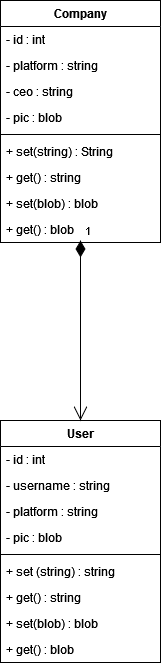

The diagram above was exported from draw.io. Its source (the exported page's mxGraphModel, read from the mxfile embedded in the PNG):
<mxGraphModel dx="1050" dy="538" grid="1" gridSize="10" guides="1" tooltips="1" connect="1" arrows="1" fold="1" page="1" pageScale="1" pageWidth="850" pageHeight="1100" math="0" shadow="0">
  <root>
    <mxCell id="0" />
    <mxCell id="1" parent="0" />
    <mxCell id="qI_WS-LePiaS0Ty_Ofmb-1" value="Company" style="swimlane;fontStyle=1;align=center;verticalAlign=top;childLayout=stackLayout;horizontal=1;startSize=26;horizontalStack=0;resizeParent=1;resizeParentMax=0;resizeLast=0;collapsible=1;marginBottom=0;whiteSpace=wrap;html=1;" vertex="1" parent="1">
      <mxGeometry x="330" y="70" width="160" height="242" as="geometry" />
    </mxCell>
    <mxCell id="qI_WS-LePiaS0Ty_Ofmb-2" value="- id : int" style="text;strokeColor=none;fillColor=none;align=left;verticalAlign=top;spacingLeft=4;spacingRight=4;overflow=hidden;rotatable=0;points=[[0,0.5],[1,0.5]];portConstraint=eastwest;whiteSpace=wrap;html=1;" vertex="1" parent="qI_WS-LePiaS0Ty_Ofmb-1">
      <mxGeometry y="26" width="160" height="26" as="geometry" />
    </mxCell>
    <mxCell id="qI_WS-LePiaS0Ty_Ofmb-11" value="- platform : string" style="text;strokeColor=none;fillColor=none;align=left;verticalAlign=top;spacingLeft=4;spacingRight=4;overflow=hidden;rotatable=0;points=[[0,0.5],[1,0.5]];portConstraint=eastwest;whiteSpace=wrap;html=1;" vertex="1" parent="qI_WS-LePiaS0Ty_Ofmb-1">
      <mxGeometry y="52" width="160" height="26" as="geometry" />
    </mxCell>
    <mxCell id="qI_WS-LePiaS0Ty_Ofmb-10" value="- ceo : string" style="text;strokeColor=none;fillColor=none;align=left;verticalAlign=top;spacingLeft=4;spacingRight=4;overflow=hidden;rotatable=0;points=[[0,0.5],[1,0.5]];portConstraint=eastwest;whiteSpace=wrap;html=1;" vertex="1" parent="qI_WS-LePiaS0Ty_Ofmb-1">
      <mxGeometry y="78" width="160" height="26" as="geometry" />
    </mxCell>
    <mxCell id="qI_WS-LePiaS0Ty_Ofmb-9" value="- pic : blob" style="text;strokeColor=none;fillColor=none;align=left;verticalAlign=top;spacingLeft=4;spacingRight=4;overflow=hidden;rotatable=0;points=[[0,0.5],[1,0.5]];portConstraint=eastwest;whiteSpace=wrap;html=1;" vertex="1" parent="qI_WS-LePiaS0Ty_Ofmb-1">
      <mxGeometry y="104" width="160" height="26" as="geometry" />
    </mxCell>
    <mxCell id="qI_WS-LePiaS0Ty_Ofmb-3" value="" style="line;strokeWidth=1;fillColor=none;align=left;verticalAlign=middle;spacingTop=-1;spacingLeft=3;spacingRight=3;rotatable=0;labelPosition=right;points=[];portConstraint=eastwest;strokeColor=inherit;" vertex="1" parent="qI_WS-LePiaS0Ty_Ofmb-1">
      <mxGeometry y="130" width="160" height="8" as="geometry" />
    </mxCell>
    <mxCell id="qI_WS-LePiaS0Ty_Ofmb-4" value="+ set(string) : String" style="text;strokeColor=none;fillColor=none;align=left;verticalAlign=top;spacingLeft=4;spacingRight=4;overflow=hidden;rotatable=0;points=[[0,0.5],[1,0.5]];portConstraint=eastwest;whiteSpace=wrap;html=1;" vertex="1" parent="qI_WS-LePiaS0Ty_Ofmb-1">
      <mxGeometry y="138" width="160" height="26" as="geometry" />
    </mxCell>
    <mxCell id="qI_WS-LePiaS0Ty_Ofmb-12" value="+ get() : string" style="text;strokeColor=none;fillColor=none;align=left;verticalAlign=top;spacingLeft=4;spacingRight=4;overflow=hidden;rotatable=0;points=[[0,0.5],[1,0.5]];portConstraint=eastwest;whiteSpace=wrap;html=1;" vertex="1" parent="qI_WS-LePiaS0Ty_Ofmb-1">
      <mxGeometry y="164" width="160" height="26" as="geometry" />
    </mxCell>
    <mxCell id="qI_WS-LePiaS0Ty_Ofmb-14" value="+ set(blob) : blob" style="text;strokeColor=none;fillColor=none;align=left;verticalAlign=top;spacingLeft=4;spacingRight=4;overflow=hidden;rotatable=0;points=[[0,0.5],[1,0.5]];portConstraint=eastwest;whiteSpace=wrap;html=1;" vertex="1" parent="qI_WS-LePiaS0Ty_Ofmb-1">
      <mxGeometry y="190" width="160" height="26" as="geometry" />
    </mxCell>
    <mxCell id="qI_WS-LePiaS0Ty_Ofmb-13" value="+ get() : blob" style="text;strokeColor=none;fillColor=none;align=left;verticalAlign=top;spacingLeft=4;spacingRight=4;overflow=hidden;rotatable=0;points=[[0,0.5],[1,0.5]];portConstraint=eastwest;whiteSpace=wrap;html=1;" vertex="1" parent="qI_WS-LePiaS0Ty_Ofmb-1">
      <mxGeometry y="216" width="160" height="26" as="geometry" />
    </mxCell>
    <mxCell id="qI_WS-LePiaS0Ty_Ofmb-5" value="User" style="swimlane;fontStyle=1;align=center;verticalAlign=top;childLayout=stackLayout;horizontal=1;startSize=26;horizontalStack=0;resizeParent=1;resizeParentMax=0;resizeLast=0;collapsible=1;marginBottom=0;whiteSpace=wrap;html=1;" vertex="1" parent="1">
      <mxGeometry x="330" y="490" width="160" height="242" as="geometry" />
    </mxCell>
    <mxCell id="qI_WS-LePiaS0Ty_Ofmb-6" value="- id : int" style="text;strokeColor=none;fillColor=none;align=left;verticalAlign=top;spacingLeft=4;spacingRight=4;overflow=hidden;rotatable=0;points=[[0,0.5],[1,0.5]];portConstraint=eastwest;whiteSpace=wrap;html=1;" vertex="1" parent="qI_WS-LePiaS0Ty_Ofmb-5">
      <mxGeometry y="26" width="160" height="26" as="geometry" />
    </mxCell>
    <mxCell id="qI_WS-LePiaS0Ty_Ofmb-18" value="- username : string" style="text;strokeColor=none;fillColor=none;align=left;verticalAlign=top;spacingLeft=4;spacingRight=4;overflow=hidden;rotatable=0;points=[[0,0.5],[1,0.5]];portConstraint=eastwest;whiteSpace=wrap;html=1;" vertex="1" parent="qI_WS-LePiaS0Ty_Ofmb-5">
      <mxGeometry y="52" width="160" height="26" as="geometry" />
    </mxCell>
    <mxCell id="qI_WS-LePiaS0Ty_Ofmb-17" value="- platform : string" style="text;strokeColor=none;fillColor=none;align=left;verticalAlign=top;spacingLeft=4;spacingRight=4;overflow=hidden;rotatable=0;points=[[0,0.5],[1,0.5]];portConstraint=eastwest;whiteSpace=wrap;html=1;" vertex="1" parent="qI_WS-LePiaS0Ty_Ofmb-5">
      <mxGeometry y="78" width="160" height="26" as="geometry" />
    </mxCell>
    <mxCell id="qI_WS-LePiaS0Ty_Ofmb-16" value="- pic : blob" style="text;strokeColor=none;fillColor=none;align=left;verticalAlign=top;spacingLeft=4;spacingRight=4;overflow=hidden;rotatable=0;points=[[0,0.5],[1,0.5]];portConstraint=eastwest;whiteSpace=wrap;html=1;" vertex="1" parent="qI_WS-LePiaS0Ty_Ofmb-5">
      <mxGeometry y="104" width="160" height="26" as="geometry" />
    </mxCell>
    <mxCell id="qI_WS-LePiaS0Ty_Ofmb-7" value="" style="line;strokeWidth=1;fillColor=none;align=left;verticalAlign=middle;spacingTop=-1;spacingLeft=3;spacingRight=3;rotatable=0;labelPosition=right;points=[];portConstraint=eastwest;strokeColor=inherit;" vertex="1" parent="qI_WS-LePiaS0Ty_Ofmb-5">
      <mxGeometry y="130" width="160" height="8" as="geometry" />
    </mxCell>
    <mxCell id="qI_WS-LePiaS0Ty_Ofmb-8" value="+ set (string) : string" style="text;strokeColor=none;fillColor=none;align=left;verticalAlign=top;spacingLeft=4;spacingRight=4;overflow=hidden;rotatable=0;points=[[0,0.5],[1,0.5]];portConstraint=eastwest;whiteSpace=wrap;html=1;" vertex="1" parent="qI_WS-LePiaS0Ty_Ofmb-5">
      <mxGeometry y="138" width="160" height="26" as="geometry" />
    </mxCell>
    <mxCell id="qI_WS-LePiaS0Ty_Ofmb-21" value="+ get() : string" style="text;strokeColor=none;fillColor=none;align=left;verticalAlign=top;spacingLeft=4;spacingRight=4;overflow=hidden;rotatable=0;points=[[0,0.5],[1,0.5]];portConstraint=eastwest;whiteSpace=wrap;html=1;" vertex="1" parent="qI_WS-LePiaS0Ty_Ofmb-5">
      <mxGeometry y="164" width="160" height="26" as="geometry" />
    </mxCell>
    <mxCell id="qI_WS-LePiaS0Ty_Ofmb-20" value="+ set(blob) : blob" style="text;strokeColor=none;fillColor=none;align=left;verticalAlign=top;spacingLeft=4;spacingRight=4;overflow=hidden;rotatable=0;points=[[0,0.5],[1,0.5]];portConstraint=eastwest;whiteSpace=wrap;html=1;" vertex="1" parent="qI_WS-LePiaS0Ty_Ofmb-5">
      <mxGeometry y="190" width="160" height="26" as="geometry" />
    </mxCell>
    <mxCell id="qI_WS-LePiaS0Ty_Ofmb-19" value="+ get() : blob" style="text;strokeColor=none;fillColor=none;align=left;verticalAlign=top;spacingLeft=4;spacingRight=4;overflow=hidden;rotatable=0;points=[[0,0.5],[1,0.5]];portConstraint=eastwest;whiteSpace=wrap;html=1;" vertex="1" parent="qI_WS-LePiaS0Ty_Ofmb-5">
      <mxGeometry y="216" width="160" height="26" as="geometry" />
    </mxCell>
    <mxCell id="qI_WS-LePiaS0Ty_Ofmb-22" value="1" style="endArrow=open;html=1;endSize=12;startArrow=diamondThin;startSize=14;startFill=1;edgeStyle=orthogonalEdgeStyle;align=left;verticalAlign=bottom;rounded=0;entryX=0.5;entryY=0;entryDx=0;entryDy=0;" edge="1" parent="1" target="qI_WS-LePiaS0Ty_Ofmb-5">
      <mxGeometry x="-1" y="3" relative="1" as="geometry">
        <mxPoint x="410" y="310" as="sourcePoint" />
        <mxPoint x="555" y="310" as="targetPoint" />
      </mxGeometry>
    </mxCell>
  </root>
</mxGraphModel>